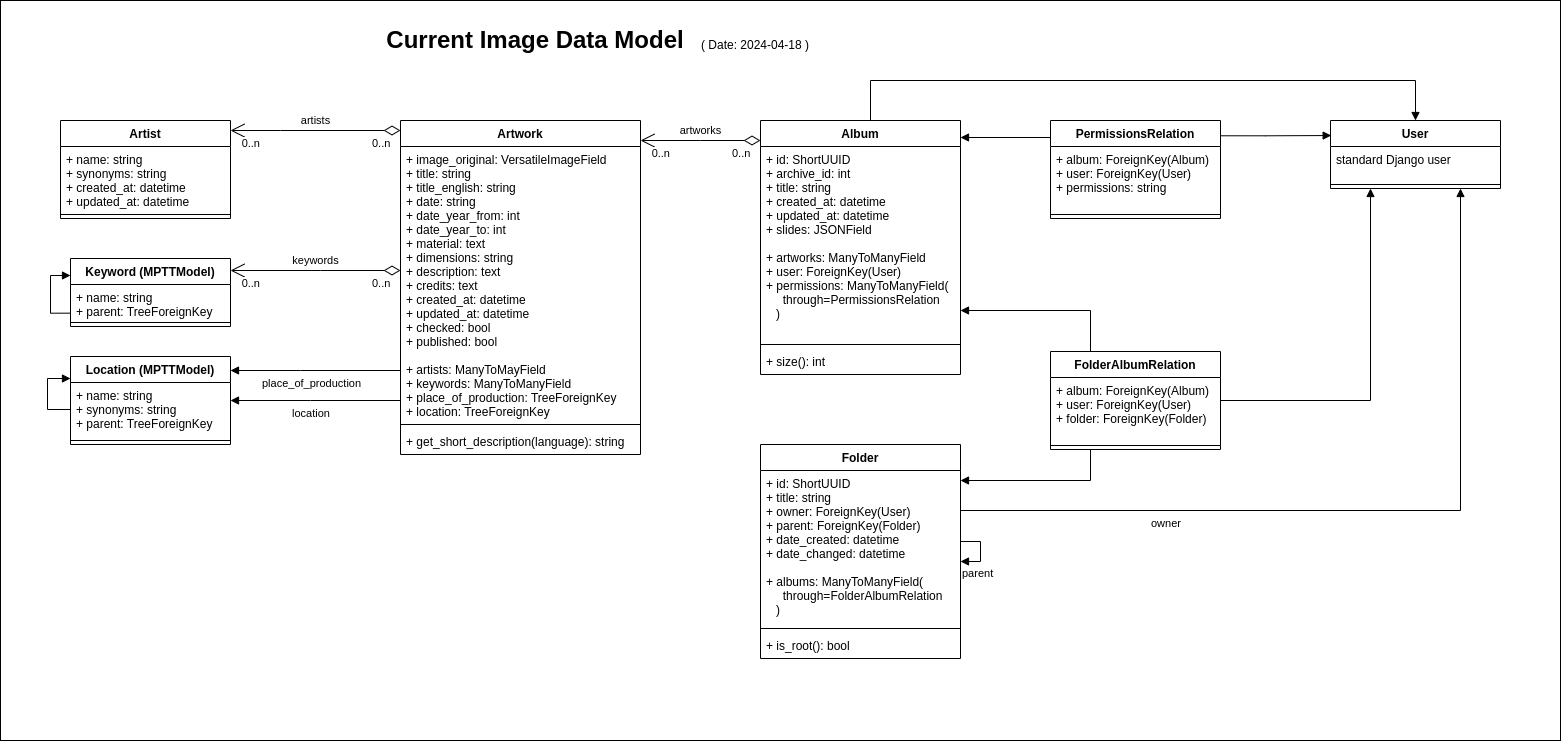

The diagram above was exported from draw.io. Its source (the exported page's mxGraphModel, read from the mxfile embedded in the PNG):
<mxGraphModel dx="2074" dy="1203" grid="1" gridSize="10" guides="1" tooltips="1" connect="1" arrows="1" fold="1" page="1" pageScale="1" pageWidth="1654" pageHeight="1169" math="0" shadow="0">
  <root>
    <mxCell id="0" />
    <mxCell id="1" parent="0" />
    <mxCell id="8PWT63VFNfbA8Q33SpdV-55" value="" style="rounded=0;whiteSpace=wrap;html=1;" parent="1" vertex="1">
      <mxGeometry x="40" y="40" width="1560" height="740" as="geometry" />
    </mxCell>
    <mxCell id="8PWT63VFNfbA8Q33SpdV-1" value="Artist" style="swimlane;fontStyle=1;align=center;verticalAlign=top;childLayout=stackLayout;horizontal=1;startSize=26;horizontalStack=0;resizeParent=1;resizeParentMax=0;resizeLast=0;collapsible=1;marginBottom=0;" parent="1" vertex="1">
      <mxGeometry x="100" y="160" width="170" height="98" as="geometry" />
    </mxCell>
    <mxCell id="8PWT63VFNfbA8Q33SpdV-2" value="+ name: string&#10;+ synonyms: string&#10;+ created_at: datetime&#10;+ updated_at: datetime" style="text;strokeColor=none;fillColor=none;align=left;verticalAlign=top;spacingLeft=4;spacingRight=4;overflow=hidden;rotatable=0;points=[[0,0.5],[1,0.5]];portConstraint=eastwest;" parent="8PWT63VFNfbA8Q33SpdV-1" vertex="1">
      <mxGeometry y="26" width="170" height="64" as="geometry" />
    </mxCell>
    <mxCell id="8PWT63VFNfbA8Q33SpdV-3" value="" style="line;strokeWidth=1;fillColor=none;align=left;verticalAlign=middle;spacingTop=-1;spacingLeft=3;spacingRight=3;rotatable=0;labelPosition=right;points=[];portConstraint=eastwest;" parent="8PWT63VFNfbA8Q33SpdV-1" vertex="1">
      <mxGeometry y="90" width="170" height="8" as="geometry" />
    </mxCell>
    <mxCell id="8PWT63VFNfbA8Q33SpdV-5" value="Keyword (MPTTModel)" style="swimlane;fontStyle=1;align=center;verticalAlign=top;childLayout=stackLayout;horizontal=1;startSize=26;horizontalStack=0;resizeParent=1;resizeParentMax=0;resizeLast=0;collapsible=1;marginBottom=0;" parent="1" vertex="1">
      <mxGeometry x="110" y="298" width="160" height="68" as="geometry" />
    </mxCell>
    <mxCell id="8PWT63VFNfbA8Q33SpdV-6" value="+ name: string&#10;+ parent: TreeForeignKey" style="text;strokeColor=none;fillColor=none;align=left;verticalAlign=top;spacingLeft=4;spacingRight=4;overflow=hidden;rotatable=0;points=[[0,0.5],[1,0.5]];portConstraint=eastwest;" parent="8PWT63VFNfbA8Q33SpdV-5" vertex="1">
      <mxGeometry y="26" width="160" height="34" as="geometry" />
    </mxCell>
    <mxCell id="8PWT63VFNfbA8Q33SpdV-7" value="" style="line;strokeWidth=1;fillColor=none;align=left;verticalAlign=middle;spacingTop=-1;spacingLeft=3;spacingRight=3;rotatable=0;labelPosition=right;points=[];portConstraint=eastwest;" parent="8PWT63VFNfbA8Q33SpdV-5" vertex="1">
      <mxGeometry y="60" width="160" height="8" as="geometry" />
    </mxCell>
    <mxCell id="8PWT63VFNfbA8Q33SpdV-18" value="" style="endArrow=block;endFill=1;html=1;edgeStyle=orthogonalEdgeStyle;align=left;verticalAlign=top;rounded=0;exitX=0.002;exitY=0.843;exitDx=0;exitDy=0;exitPerimeter=0;entryX=0;entryY=0.25;entryDx=0;entryDy=0;" parent="8PWT63VFNfbA8Q33SpdV-5" source="8PWT63VFNfbA8Q33SpdV-6" target="8PWT63VFNfbA8Q33SpdV-5" edge="1">
      <mxGeometry x="-1" relative="1" as="geometry">
        <mxPoint x="-60" y="60" as="sourcePoint" />
        <mxPoint x="-10" y="40" as="targetPoint" />
        <Array as="points">
          <mxPoint x="-20" y="55" />
          <mxPoint x="-20" y="17" />
        </Array>
      </mxGeometry>
    </mxCell>
    <mxCell id="8PWT63VFNfbA8Q33SpdV-9" value="Location (MPTTModel)" style="swimlane;fontStyle=1;align=center;verticalAlign=top;childLayout=stackLayout;horizontal=1;startSize=26;horizontalStack=0;resizeParent=1;resizeParentMax=0;resizeLast=0;collapsible=1;marginBottom=0;" parent="1" vertex="1">
      <mxGeometry x="110" y="396" width="160" height="88" as="geometry" />
    </mxCell>
    <mxCell id="8PWT63VFNfbA8Q33SpdV-10" value="+ name: string&#10;+ synonyms: string&#10;+ parent: TreeForeignKey" style="text;strokeColor=none;fillColor=none;align=left;verticalAlign=top;spacingLeft=4;spacingRight=4;overflow=hidden;rotatable=0;points=[[0,0.5],[1,0.5]];portConstraint=eastwest;" parent="8PWT63VFNfbA8Q33SpdV-9" vertex="1">
      <mxGeometry y="26" width="160" height="54" as="geometry" />
    </mxCell>
    <mxCell id="8PWT63VFNfbA8Q33SpdV-11" value="" style="line;strokeWidth=1;fillColor=none;align=left;verticalAlign=middle;spacingTop=-1;spacingLeft=3;spacingRight=3;rotatable=0;labelPosition=right;points=[];portConstraint=eastwest;" parent="8PWT63VFNfbA8Q33SpdV-9" vertex="1">
      <mxGeometry y="80" width="160" height="8" as="geometry" />
    </mxCell>
    <mxCell id="8PWT63VFNfbA8Q33SpdV-20" value="" style="endArrow=block;endFill=1;html=1;edgeStyle=orthogonalEdgeStyle;align=left;verticalAlign=top;rounded=0;exitX=0;exitY=0.5;exitDx=0;exitDy=0;entryX=0;entryY=0.25;entryDx=0;entryDy=0;" parent="8PWT63VFNfbA8Q33SpdV-9" source="8PWT63VFNfbA8Q33SpdV-10" target="8PWT63VFNfbA8Q33SpdV-9" edge="1">
      <mxGeometry x="-1" relative="1" as="geometry">
        <mxPoint x="-2.6799999999998363" y="47.66199999999992" as="sourcePoint" />
        <mxPoint x="-10" y="20" as="targetPoint" />
        <Array as="points">
          <mxPoint x="-23" y="53" />
          <mxPoint x="-23" y="22" />
        </Array>
      </mxGeometry>
    </mxCell>
    <mxCell id="8PWT63VFNfbA8Q33SpdV-21" value="Artwork" style="swimlane;fontStyle=1;align=center;verticalAlign=top;childLayout=stackLayout;horizontal=1;startSize=26;horizontalStack=0;resizeParent=1;resizeParentMax=0;resizeLast=0;collapsible=1;marginBottom=0;" parent="1" vertex="1">
      <mxGeometry x="440" y="160" width="240" height="334" as="geometry" />
    </mxCell>
    <mxCell id="8PWT63VFNfbA8Q33SpdV-22" value="+ image_original: VersatileImageField&#10;+ title: string&#10;+ title_english: string&#10;+ date: string&#10;+ date_year_from: int&#10;+ date_year_to: int&#10;+ material: text&#10;+ dimensions: string&#10;+ description: text&#10;+ credits: text&#10;+ created_at: datetime&#10;+ updated_at: datetime&#10;+ checked: bool&#10;+ published: bool&#10;&#10;+ artists: ManyToMayField&#10;+ keywords: ManyToManyField&#10;+ place_of_production: TreeForeignKey&#10;+ location: TreeForeignKey&#10;" style="text;strokeColor=none;fillColor=none;align=left;verticalAlign=top;spacingLeft=4;spacingRight=4;overflow=hidden;rotatable=0;points=[[0,0.5],[1,0.5]];portConstraint=eastwest;" parent="8PWT63VFNfbA8Q33SpdV-21" vertex="1">
      <mxGeometry y="26" width="240" height="274" as="geometry" />
    </mxCell>
    <mxCell id="8PWT63VFNfbA8Q33SpdV-23" value="" style="line;strokeWidth=1;fillColor=none;align=left;verticalAlign=middle;spacingTop=-1;spacingLeft=3;spacingRight=3;rotatable=0;labelPosition=right;points=[];portConstraint=eastwest;" parent="8PWT63VFNfbA8Q33SpdV-21" vertex="1">
      <mxGeometry y="300" width="240" height="8" as="geometry" />
    </mxCell>
    <mxCell id="8PWT63VFNfbA8Q33SpdV-24" value="+ get_short_description(language): string" style="text;strokeColor=none;fillColor=none;align=left;verticalAlign=top;spacingLeft=4;spacingRight=4;overflow=hidden;rotatable=0;points=[[0,0.5],[1,0.5]];portConstraint=eastwest;" parent="8PWT63VFNfbA8Q33SpdV-21" vertex="1">
      <mxGeometry y="308" width="240" height="26" as="geometry" />
    </mxCell>
    <mxCell id="8PWT63VFNfbA8Q33SpdV-29" value="Album" style="swimlane;fontStyle=1;align=center;verticalAlign=top;childLayout=stackLayout;horizontal=1;startSize=26;horizontalStack=0;resizeParent=1;resizeParentMax=0;resizeLast=0;collapsible=1;marginBottom=0;" parent="1" vertex="1">
      <mxGeometry x="800" y="160" width="200" height="254" as="geometry" />
    </mxCell>
    <mxCell id="8PWT63VFNfbA8Q33SpdV-30" value="+ id: ShortUUID&#10;+ archive_id: int&#10;+ title: string&#10;+ created_at: datetime&#10;+ updated_at: datetime&#10;+ slides: JSONField&#10;&#10;+ artworks: ManyToManyField&#10;+ user: ForeignKey(User)&#10;+ permissions: ManyToManyField(&#10;     through=PermissionsRelation&#10;   )&#10;" style="text;strokeColor=none;fillColor=none;align=left;verticalAlign=top;spacingLeft=4;spacingRight=4;overflow=hidden;rotatable=0;points=[[0,0.5],[1,0.5]];portConstraint=eastwest;" parent="8PWT63VFNfbA8Q33SpdV-29" vertex="1">
      <mxGeometry y="26" width="200" height="194" as="geometry" />
    </mxCell>
    <mxCell id="8PWT63VFNfbA8Q33SpdV-31" value="" style="line;strokeWidth=1;fillColor=none;align=left;verticalAlign=middle;spacingTop=-1;spacingLeft=3;spacingRight=3;rotatable=0;labelPosition=right;points=[];portConstraint=eastwest;" parent="8PWT63VFNfbA8Q33SpdV-29" vertex="1">
      <mxGeometry y="220" width="200" height="8" as="geometry" />
    </mxCell>
    <mxCell id="8PWT63VFNfbA8Q33SpdV-32" value="+ size(): int" style="text;strokeColor=none;fillColor=none;align=left;verticalAlign=top;spacingLeft=4;spacingRight=4;overflow=hidden;rotatable=0;points=[[0,0.5],[1,0.5]];portConstraint=eastwest;" parent="8PWT63VFNfbA8Q33SpdV-29" vertex="1">
      <mxGeometry y="228" width="200" height="26" as="geometry" />
    </mxCell>
    <mxCell id="8PWT63VFNfbA8Q33SpdV-40" value="place_of_production" style="endArrow=block;endFill=1;html=1;edgeStyle=orthogonalEdgeStyle;align=left;verticalAlign=top;rounded=0;" parent="1" source="8PWT63VFNfbA8Q33SpdV-21" target="8PWT63VFNfbA8Q33SpdV-9" edge="1">
      <mxGeometry x="0.6471" relative="1" as="geometry">
        <mxPoint x="400" y="320.0000000000002" as="sourcePoint" />
        <mxPoint x="280" y="320.0000000000002" as="targetPoint" />
        <Array as="points">
          <mxPoint x="340" y="410" />
          <mxPoint x="340" y="410" />
        </Array>
        <mxPoint as="offset" />
      </mxGeometry>
    </mxCell>
    <mxCell id="8PWT63VFNfbA8Q33SpdV-41" value="location" style="endArrow=block;endFill=1;html=1;edgeStyle=orthogonalEdgeStyle;align=left;verticalAlign=top;rounded=0;" parent="1" source="8PWT63VFNfbA8Q33SpdV-21" target="8PWT63VFNfbA8Q33SpdV-9" edge="1">
      <mxGeometry x="0.2941" relative="1" as="geometry">
        <mxPoint x="400" y="420.0000000000002" as="sourcePoint" />
        <mxPoint x="280" y="420.0000000000002" as="targetPoint" />
        <Array as="points">
          <mxPoint x="350" y="440" />
          <mxPoint x="350" y="440" />
        </Array>
        <mxPoint as="offset" />
      </mxGeometry>
    </mxCell>
    <mxCell id="8PWT63VFNfbA8Q33SpdV-42" value="keywords" style="endArrow=open;html=1;endSize=12;startArrow=diamondThin;startSize=14;startFill=0;edgeStyle=orthogonalEdgeStyle;rounded=0;" parent="1" source="8PWT63VFNfbA8Q33SpdV-21" target="8PWT63VFNfbA8Q33SpdV-5" edge="1">
      <mxGeometry y="-10" relative="1" as="geometry">
        <mxPoint x="640" y="390" as="sourcePoint" />
        <mxPoint x="800" y="390" as="targetPoint" />
        <Array as="points">
          <mxPoint x="360" y="310" />
          <mxPoint x="360" y="310" />
        </Array>
        <mxPoint as="offset" />
      </mxGeometry>
    </mxCell>
    <mxCell id="8PWT63VFNfbA8Q33SpdV-43" value="0..n" style="edgeLabel;resizable=0;html=1;align=left;verticalAlign=top;" parent="8PWT63VFNfbA8Q33SpdV-42" connectable="0" vertex="1">
      <mxGeometry x="-1" relative="1" as="geometry">
        <mxPoint x="-30" as="offset" />
      </mxGeometry>
    </mxCell>
    <mxCell id="8PWT63VFNfbA8Q33SpdV-44" value="0..n" style="edgeLabel;resizable=0;html=1;align=right;verticalAlign=top;" parent="8PWT63VFNfbA8Q33SpdV-42" connectable="0" vertex="1">
      <mxGeometry x="1" relative="1" as="geometry">
        <mxPoint x="30" as="offset" />
      </mxGeometry>
    </mxCell>
    <mxCell id="8PWT63VFNfbA8Q33SpdV-46" value="artists" style="endArrow=open;html=1;endSize=12;startArrow=diamondThin;startSize=14;startFill=0;edgeStyle=orthogonalEdgeStyle;rounded=0;" parent="1" source="8PWT63VFNfbA8Q33SpdV-21" target="8PWT63VFNfbA8Q33SpdV-1" edge="1">
      <mxGeometry y="-10" relative="1" as="geometry">
        <mxPoint x="400" y="320.0000000000002" as="sourcePoint" />
        <mxPoint x="280" y="320.0000000000002" as="targetPoint" />
        <Array as="points">
          <mxPoint x="320" y="170" />
          <mxPoint x="320" y="170" />
        </Array>
        <mxPoint as="offset" />
      </mxGeometry>
    </mxCell>
    <mxCell id="8PWT63VFNfbA8Q33SpdV-47" value="0..n" style="edgeLabel;resizable=0;html=1;align=left;verticalAlign=top;" parent="8PWT63VFNfbA8Q33SpdV-46" connectable="0" vertex="1">
      <mxGeometry x="-1" relative="1" as="geometry">
        <mxPoint x="-30" as="offset" />
      </mxGeometry>
    </mxCell>
    <mxCell id="8PWT63VFNfbA8Q33SpdV-48" value="0..n" style="edgeLabel;resizable=0;html=1;align=right;verticalAlign=top;" parent="8PWT63VFNfbA8Q33SpdV-46" connectable="0" vertex="1">
      <mxGeometry x="1" relative="1" as="geometry">
        <mxPoint x="30" as="offset" />
      </mxGeometry>
    </mxCell>
    <mxCell id="8PWT63VFNfbA8Q33SpdV-49" value="artworks" style="endArrow=open;html=1;endSize=12;startArrow=diamondThin;startSize=14;startFill=0;edgeStyle=orthogonalEdgeStyle;rounded=0;" parent="1" source="8PWT63VFNfbA8Q33SpdV-29" target="8PWT63VFNfbA8Q33SpdV-21" edge="1">
      <mxGeometry y="-10" relative="1" as="geometry">
        <mxPoint x="400" y="180.00000000000023" as="sourcePoint" />
        <mxPoint x="280" y="180.00000000000023" as="targetPoint" />
        <Array as="points">
          <mxPoint x="740" y="180" />
          <mxPoint x="740" y="180" />
        </Array>
        <mxPoint as="offset" />
      </mxGeometry>
    </mxCell>
    <mxCell id="8PWT63VFNfbA8Q33SpdV-50" value="0..n" style="edgeLabel;resizable=0;html=1;align=left;verticalAlign=top;" parent="8PWT63VFNfbA8Q33SpdV-49" connectable="0" vertex="1">
      <mxGeometry x="-1" relative="1" as="geometry">
        <mxPoint x="-30" as="offset" />
      </mxGeometry>
    </mxCell>
    <mxCell id="8PWT63VFNfbA8Q33SpdV-51" value="0..n" style="edgeLabel;resizable=0;html=1;align=right;verticalAlign=top;" parent="8PWT63VFNfbA8Q33SpdV-49" connectable="0" vertex="1">
      <mxGeometry x="1" relative="1" as="geometry">
        <mxPoint x="30" as="offset" />
      </mxGeometry>
    </mxCell>
    <mxCell id="8PWT63VFNfbA8Q33SpdV-57" value="&lt;h1 style=&quot;text-align: left;&quot;&gt;Current Image Data Model&lt;/h1&gt;" style="text;html=1;strokeColor=none;fillColor=none;align=center;verticalAlign=middle;whiteSpace=wrap;rounded=0;" parent="1" vertex="1">
      <mxGeometry x="420" y="60" width="310" height="40" as="geometry" />
    </mxCell>
    <mxCell id="8PWT63VFNfbA8Q33SpdV-60" value="( Date: 2024-04-18 )" style="text;html=1;strokeColor=none;fillColor=none;align=center;verticalAlign=middle;whiteSpace=wrap;rounded=0;" parent="1" vertex="1">
      <mxGeometry x="730" y="70" width="130" height="30" as="geometry" />
    </mxCell>
    <mxCell id="IivIKgOkIu4b8tLZUXQj-1" value="PermissionsRelation" style="swimlane;fontStyle=1;align=center;verticalAlign=top;childLayout=stackLayout;horizontal=1;startSize=26;horizontalStack=0;resizeParent=1;resizeParentMax=0;resizeLast=0;collapsible=1;marginBottom=0;" vertex="1" parent="1">
      <mxGeometry x="1090" y="160" width="170" height="98" as="geometry" />
    </mxCell>
    <mxCell id="IivIKgOkIu4b8tLZUXQj-2" value="+ album: ForeignKey(Album)&#10;+ user: ForeignKey(User)&#10;+ permissions: string" style="text;strokeColor=none;fillColor=none;align=left;verticalAlign=top;spacingLeft=4;spacingRight=4;overflow=hidden;rotatable=0;points=[[0,0.5],[1,0.5]];portConstraint=eastwest;" vertex="1" parent="IivIKgOkIu4b8tLZUXQj-1">
      <mxGeometry y="26" width="170" height="64" as="geometry" />
    </mxCell>
    <mxCell id="IivIKgOkIu4b8tLZUXQj-3" value="" style="line;strokeWidth=1;fillColor=none;align=left;verticalAlign=middle;spacingTop=-1;spacingLeft=3;spacingRight=3;rotatable=0;labelPosition=right;points=[];portConstraint=eastwest;" vertex="1" parent="IivIKgOkIu4b8tLZUXQj-1">
      <mxGeometry y="90" width="170" height="8" as="geometry" />
    </mxCell>
    <mxCell id="IivIKgOkIu4b8tLZUXQj-4" value="" style="endArrow=block;endFill=1;html=1;edgeStyle=orthogonalEdgeStyle;align=left;verticalAlign=top;rounded=0;" edge="1" parent="1">
      <mxGeometry x="0.2941" y="-20" relative="1" as="geometry">
        <mxPoint x="1090" y="177" as="sourcePoint" />
        <mxPoint x="1000" y="177" as="targetPoint" />
        <Array as="points" />
        <mxPoint as="offset" />
      </mxGeometry>
    </mxCell>
    <mxCell id="IivIKgOkIu4b8tLZUXQj-8" value="Folder" style="swimlane;fontStyle=1;align=center;verticalAlign=top;childLayout=stackLayout;horizontal=1;startSize=26;horizontalStack=0;resizeParent=1;resizeParentMax=0;resizeLast=0;collapsible=1;marginBottom=0;" vertex="1" parent="1">
      <mxGeometry x="800" y="484" width="200" height="214" as="geometry" />
    </mxCell>
    <mxCell id="IivIKgOkIu4b8tLZUXQj-9" value="+ id: ShortUUID&#10;+ title: string&#10;+ owner: ForeignKey(User)&#10;+ parent: ForeignKey(Folder)&#10;+ date_created: datetime&#10;+ date_changed: datetime&#10;&#10;+ albums: ManyToManyField(&#10;     through=FolderAlbumRelation&#10;   )" style="text;strokeColor=none;fillColor=none;align=left;verticalAlign=top;spacingLeft=4;spacingRight=4;overflow=hidden;rotatable=0;points=[[0,0.5],[1,0.5]];portConstraint=eastwest;" vertex="1" parent="IivIKgOkIu4b8tLZUXQj-8">
      <mxGeometry y="26" width="200" height="154" as="geometry" />
    </mxCell>
    <mxCell id="IivIKgOkIu4b8tLZUXQj-10" value="" style="line;strokeWidth=1;fillColor=none;align=left;verticalAlign=middle;spacingTop=-1;spacingLeft=3;spacingRight=3;rotatable=0;labelPosition=right;points=[];portConstraint=eastwest;" vertex="1" parent="IivIKgOkIu4b8tLZUXQj-8">
      <mxGeometry y="180" width="200" height="8" as="geometry" />
    </mxCell>
    <mxCell id="IivIKgOkIu4b8tLZUXQj-11" value="+ is_root(): bool" style="text;strokeColor=none;fillColor=none;align=left;verticalAlign=top;spacingLeft=4;spacingRight=4;overflow=hidden;rotatable=0;points=[[0,0.5],[1,0.5]];portConstraint=eastwest;" vertex="1" parent="IivIKgOkIu4b8tLZUXQj-8">
      <mxGeometry y="188" width="200" height="26" as="geometry" />
    </mxCell>
    <mxCell id="IivIKgOkIu4b8tLZUXQj-12" value="FolderAlbumRelation" style="swimlane;fontStyle=1;align=center;verticalAlign=top;childLayout=stackLayout;horizontal=1;startSize=26;horizontalStack=0;resizeParent=1;resizeParentMax=0;resizeLast=0;collapsible=1;marginBottom=0;" vertex="1" parent="1">
      <mxGeometry x="1090" y="391" width="170" height="98" as="geometry" />
    </mxCell>
    <mxCell id="IivIKgOkIu4b8tLZUXQj-13" value="+ album: ForeignKey(Album)&#10;+ user: ForeignKey(User)&#10;+ folder: ForeignKey(Folder)" style="text;strokeColor=none;fillColor=none;align=left;verticalAlign=top;spacingLeft=4;spacingRight=4;overflow=hidden;rotatable=0;points=[[0,0.5],[1,0.5]];portConstraint=eastwest;" vertex="1" parent="IivIKgOkIu4b8tLZUXQj-12">
      <mxGeometry y="26" width="170" height="64" as="geometry" />
    </mxCell>
    <mxCell id="IivIKgOkIu4b8tLZUXQj-14" value="" style="line;strokeWidth=1;fillColor=none;align=left;verticalAlign=middle;spacingTop=-1;spacingLeft=3;spacingRight=3;rotatable=0;labelPosition=right;points=[];portConstraint=eastwest;" vertex="1" parent="IivIKgOkIu4b8tLZUXQj-12">
      <mxGeometry y="90" width="170" height="8" as="geometry" />
    </mxCell>
    <mxCell id="IivIKgOkIu4b8tLZUXQj-15" value="parent" style="endArrow=block;endFill=1;html=1;edgeStyle=orthogonalEdgeStyle;align=left;verticalAlign=top;rounded=0;" edge="1" parent="1" source="IivIKgOkIu4b8tLZUXQj-8" target="IivIKgOkIu4b8tLZUXQj-8">
      <mxGeometry x="0.2941" y="-20" relative="1" as="geometry">
        <mxPoint x="1220" y="605.5" as="sourcePoint" />
        <mxPoint x="1130" y="605.5" as="targetPoint" />
        <Array as="points" />
        <mxPoint as="offset" />
      </mxGeometry>
    </mxCell>
    <mxCell id="IivIKgOkIu4b8tLZUXQj-16" value="User" style="swimlane;fontStyle=1;align=center;verticalAlign=top;childLayout=stackLayout;horizontal=1;startSize=26;horizontalStack=0;resizeParent=1;resizeParentMax=0;resizeLast=0;collapsible=1;marginBottom=0;" vertex="1" parent="1">
      <mxGeometry x="1370" y="160" width="170" height="68" as="geometry" />
    </mxCell>
    <mxCell id="IivIKgOkIu4b8tLZUXQj-17" value="standard Django user" style="text;strokeColor=none;fillColor=none;align=left;verticalAlign=top;spacingLeft=4;spacingRight=4;overflow=hidden;rotatable=0;points=[[0,0.5],[1,0.5]];portConstraint=eastwest;" vertex="1" parent="IivIKgOkIu4b8tLZUXQj-16">
      <mxGeometry y="26" width="170" height="34" as="geometry" />
    </mxCell>
    <mxCell id="IivIKgOkIu4b8tLZUXQj-18" value="" style="line;strokeWidth=1;fillColor=none;align=left;verticalAlign=middle;spacingTop=-1;spacingLeft=3;spacingRight=3;rotatable=0;labelPosition=right;points=[];portConstraint=eastwest;" vertex="1" parent="IivIKgOkIu4b8tLZUXQj-16">
      <mxGeometry y="60" width="170" height="8" as="geometry" />
    </mxCell>
    <mxCell id="IivIKgOkIu4b8tLZUXQj-19" value="" style="endArrow=block;endFill=1;html=1;edgeStyle=orthogonalEdgeStyle;align=left;verticalAlign=top;rounded=0;exitX=1;exitY=0.156;exitDx=0;exitDy=0;entryX=0.004;entryY=0.221;entryDx=0;entryDy=0;exitPerimeter=0;entryPerimeter=0;" edge="1" parent="1" source="IivIKgOkIu4b8tLZUXQj-1" target="IivIKgOkIu4b8tLZUXQj-16">
      <mxGeometry x="-0.3385" y="25" relative="1" as="geometry">
        <mxPoint x="1350" y="298" as="sourcePoint" />
        <mxPoint x="1260" y="298" as="targetPoint" />
        <Array as="points">
          <mxPoint x="1305" y="175" />
        </Array>
        <mxPoint as="offset" />
      </mxGeometry>
    </mxCell>
    <mxCell id="IivIKgOkIu4b8tLZUXQj-20" value="owner" style="endArrow=block;endFill=1;html=1;edgeStyle=orthogonalEdgeStyle;align=left;verticalAlign=top;rounded=0;" edge="1" parent="1" source="IivIKgOkIu4b8tLZUXQj-8" target="IivIKgOkIu4b8tLZUXQj-16">
      <mxGeometry x="-0.5409" relative="1" as="geometry">
        <mxPoint x="1370" y="565" as="sourcePoint" />
        <mxPoint x="1200" y="565" as="targetPoint" />
        <Array as="points">
          <mxPoint x="1500" y="550" />
        </Array>
        <mxPoint as="offset" />
      </mxGeometry>
    </mxCell>
    <mxCell id="IivIKgOkIu4b8tLZUXQj-21" value="" style="endArrow=block;endFill=1;html=1;edgeStyle=orthogonalEdgeStyle;align=left;verticalAlign=top;rounded=0;" edge="1" parent="1" source="IivIKgOkIu4b8tLZUXQj-12" target="8PWT63VFNfbA8Q33SpdV-29">
      <mxGeometry x="0.2941" y="-20" relative="1" as="geometry">
        <mxPoint x="1110" y="298" as="sourcePoint" />
        <mxPoint x="1020" y="298" as="targetPoint" />
        <Array as="points">
          <mxPoint x="1130" y="350" />
        </Array>
        <mxPoint as="offset" />
      </mxGeometry>
    </mxCell>
    <mxCell id="IivIKgOkIu4b8tLZUXQj-22" value="" style="endArrow=block;endFill=1;html=1;edgeStyle=orthogonalEdgeStyle;align=left;verticalAlign=top;rounded=0;" edge="1" parent="1" source="IivIKgOkIu4b8tLZUXQj-12" target="IivIKgOkIu4b8tLZUXQj-8">
      <mxGeometry x="0.2941" y="-20" relative="1" as="geometry">
        <mxPoint x="1120" y="308" as="sourcePoint" />
        <mxPoint x="1030" y="308" as="targetPoint" />
        <Array as="points">
          <mxPoint x="1130" y="520" />
        </Array>
        <mxPoint as="offset" />
      </mxGeometry>
    </mxCell>
    <mxCell id="IivIKgOkIu4b8tLZUXQj-23" value="" style="endArrow=block;endFill=1;html=1;edgeStyle=orthogonalEdgeStyle;align=left;verticalAlign=top;rounded=0;" edge="1" parent="1" source="IivIKgOkIu4b8tLZUXQj-12" target="IivIKgOkIu4b8tLZUXQj-16">
      <mxGeometry x="0.2941" y="-20" relative="1" as="geometry">
        <mxPoint x="1130" y="318" as="sourcePoint" />
        <mxPoint x="1040" y="318" as="targetPoint" />
        <Array as="points">
          <mxPoint x="1410" y="440" />
        </Array>
        <mxPoint as="offset" />
      </mxGeometry>
    </mxCell>
    <mxCell id="IivIKgOkIu4b8tLZUXQj-24" value="" style="endArrow=block;endFill=1;html=1;edgeStyle=orthogonalEdgeStyle;align=left;verticalAlign=top;rounded=0;" edge="1" parent="1" source="8PWT63VFNfbA8Q33SpdV-29" target="IivIKgOkIu4b8tLZUXQj-16">
      <mxGeometry x="0.2941" y="-20" relative="1" as="geometry">
        <mxPoint x="1100" y="187" as="sourcePoint" />
        <mxPoint x="1010" y="187" as="targetPoint" />
        <Array as="points">
          <mxPoint x="910" y="120" />
          <mxPoint x="1455" y="120" />
        </Array>
        <mxPoint as="offset" />
      </mxGeometry>
    </mxCell>
  </root>
</mxGraphModel>